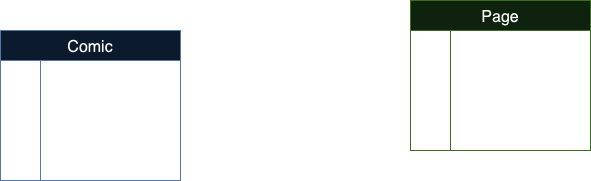

The diagram above was exported from draw.io. Its source (the exported page's mxGraphModel, read from the mxfile embedded in the PNG):
<mxGraphModel dx="984" dy="629" grid="1" gridSize="10" guides="1" tooltips="1" connect="1" arrows="1" fold="1" page="1" pageScale="1" pageWidth="827" pageHeight="1169" math="0" shadow="0">
  <root>
    <mxCell id="WIyWlLk6GJQsqaUBKTNV-0" />
    <mxCell id="WIyWlLk6GJQsqaUBKTNV-1" parent="WIyWlLk6GJQsqaUBKTNV-0" />
    <mxCell id="ocheK08EodFTl4-EvcKe-3" style="edgeStyle=orthogonalEdgeStyle;rounded=0;orthogonalLoop=1;jettySize=auto;html=1;startArrow=ERmandOne;startFill=0;endArrow=ERmany;endFill=0;" parent="WIyWlLk6GJQsqaUBKTNV-1" source="ocheK08EodFTl4-EvcKe-51" target="NOFcCUvWsjNkE3d6uCA_-26" edge="1">
      <mxGeometry relative="1" as="geometry">
        <mxPoint x="210" y="812" as="sourcePoint" />
        <mxPoint x="480" y="775" as="targetPoint" />
      </mxGeometry>
    </mxCell>
    <mxCell id="ocheK08EodFTl4-EvcKe-50" value="Comic" style="shape=table;startSize=30;container=1;collapsible=0;childLayout=tableLayout;fixedRows=1;rowLines=0;fontStyle=0;strokeColor=#6c8ebf;fontSize=16;fillColor=#dae8fc;" parent="WIyWlLk6GJQsqaUBKTNV-1" vertex="1">
      <mxGeometry x="90" y="680" width="180" height="150" as="geometry" />
    </mxCell>
    <mxCell id="ocheK08EodFTl4-EvcKe-51" value="" style="shape=tableRow;horizontal=0;startSize=0;swimlaneHead=0;swimlaneBody=0;top=0;left=0;bottom=0;right=0;collapsible=0;dropTarget=0;fillColor=none;points=[[0,0.5],[1,0.5]];portConstraint=eastwest;strokeColor=inherit;fontSize=16;" parent="ocheK08EodFTl4-EvcKe-50" vertex="1">
      <mxGeometry y="30" width="180" height="30" as="geometry" />
    </mxCell>
    <mxCell id="ocheK08EodFTl4-EvcKe-52" value="PK" style="shape=partialRectangle;html=1;whiteSpace=wrap;connectable=0;fillColor=none;top=0;left=0;bottom=0;right=0;overflow=hidden;pointerEvents=1;strokeColor=inherit;fontSize=16;" parent="ocheK08EodFTl4-EvcKe-51" vertex="1">
      <mxGeometry width="40" height="30" as="geometry">
        <mxRectangle width="40" height="30" as="alternateBounds" />
      </mxGeometry>
    </mxCell>
    <mxCell id="ocheK08EodFTl4-EvcKe-53" value="Id" style="shape=partialRectangle;html=1;whiteSpace=wrap;connectable=0;fillColor=none;top=0;left=0;bottom=0;right=0;align=left;spacingLeft=6;overflow=hidden;strokeColor=inherit;fontSize=16;" parent="ocheK08EodFTl4-EvcKe-51" vertex="1">
      <mxGeometry x="40" width="140" height="30" as="geometry">
        <mxRectangle width="140" height="30" as="alternateBounds" />
      </mxGeometry>
    </mxCell>
    <mxCell id="ocheK08EodFTl4-EvcKe-70" value="" style="shape=tableRow;horizontal=0;startSize=0;swimlaneHead=0;swimlaneBody=0;top=0;left=0;bottom=0;right=0;collapsible=0;dropTarget=0;fillColor=none;points=[[0,0.5],[1,0.5]];portConstraint=eastwest;strokeColor=inherit;fontSize=16;" parent="ocheK08EodFTl4-EvcKe-50" vertex="1">
      <mxGeometry y="60" width="180" height="30" as="geometry" />
    </mxCell>
    <mxCell id="ocheK08EodFTl4-EvcKe-71" value="" style="shape=partialRectangle;html=1;whiteSpace=wrap;connectable=0;fillColor=none;top=0;left=0;bottom=0;right=0;overflow=hidden;strokeColor=inherit;fontSize=16;" parent="ocheK08EodFTl4-EvcKe-70" vertex="1">
      <mxGeometry width="40" height="30" as="geometry">
        <mxRectangle width="40" height="30" as="alternateBounds" />
      </mxGeometry>
    </mxCell>
    <mxCell id="ocheK08EodFTl4-EvcKe-72" value="Title" style="shape=partialRectangle;html=1;whiteSpace=wrap;connectable=0;fillColor=none;top=0;left=0;bottom=0;right=0;align=left;spacingLeft=6;overflow=hidden;strokeColor=inherit;fontSize=16;" parent="ocheK08EodFTl4-EvcKe-70" vertex="1">
      <mxGeometry x="40" width="140" height="30" as="geometry">
        <mxRectangle width="140" height="30" as="alternateBounds" />
      </mxGeometry>
    </mxCell>
    <mxCell id="ocheK08EodFTl4-EvcKe-54" value="" style="shape=tableRow;horizontal=0;startSize=0;swimlaneHead=0;swimlaneBody=0;top=0;left=0;bottom=0;right=0;collapsible=0;dropTarget=0;fillColor=none;points=[[0,0.5],[1,0.5]];portConstraint=eastwest;strokeColor=inherit;fontSize=16;" parent="ocheK08EodFTl4-EvcKe-50" vertex="1">
      <mxGeometry y="90" width="180" height="30" as="geometry" />
    </mxCell>
    <mxCell id="ocheK08EodFTl4-EvcKe-55" value="" style="shape=partialRectangle;html=1;whiteSpace=wrap;connectable=0;fillColor=none;top=0;left=0;bottom=0;right=0;overflow=hidden;strokeColor=inherit;fontSize=16;" parent="ocheK08EodFTl4-EvcKe-54" vertex="1">
      <mxGeometry width="40" height="30" as="geometry">
        <mxRectangle width="40" height="30" as="alternateBounds" />
      </mxGeometry>
    </mxCell>
    <mxCell id="ocheK08EodFTl4-EvcKe-56" value="Description" style="shape=partialRectangle;html=1;whiteSpace=wrap;connectable=0;fillColor=none;top=0;left=0;bottom=0;right=0;align=left;spacingLeft=6;overflow=hidden;strokeColor=inherit;fontSize=16;" parent="ocheK08EodFTl4-EvcKe-54" vertex="1">
      <mxGeometry x="40" width="140" height="30" as="geometry">
        <mxRectangle width="140" height="30" as="alternateBounds" />
      </mxGeometry>
    </mxCell>
    <mxCell id="ocheK08EodFTl4-EvcKe-57" value="" style="shape=tableRow;horizontal=0;startSize=0;swimlaneHead=0;swimlaneBody=0;top=0;left=0;bottom=0;right=0;collapsible=0;dropTarget=0;fillColor=none;points=[[0,0.5],[1,0.5]];portConstraint=eastwest;strokeColor=inherit;fontSize=16;" parent="ocheK08EodFTl4-EvcKe-50" vertex="1">
      <mxGeometry y="120" width="180" height="30" as="geometry" />
    </mxCell>
    <mxCell id="ocheK08EodFTl4-EvcKe-58" value="" style="shape=partialRectangle;html=1;whiteSpace=wrap;connectable=0;fillColor=none;top=0;left=0;bottom=0;right=0;overflow=hidden;strokeColor=inherit;fontSize=16;" parent="ocheK08EodFTl4-EvcKe-57" vertex="1">
      <mxGeometry width="40" height="30" as="geometry">
        <mxRectangle width="40" height="30" as="alternateBounds" />
      </mxGeometry>
    </mxCell>
    <mxCell id="ocheK08EodFTl4-EvcKe-59" value="Url" style="shape=partialRectangle;html=1;whiteSpace=wrap;connectable=0;fillColor=none;top=0;left=0;bottom=0;right=0;align=left;spacingLeft=6;overflow=hidden;strokeColor=inherit;fontSize=16;" parent="ocheK08EodFTl4-EvcKe-57" vertex="1">
      <mxGeometry x="40" width="140" height="30" as="geometry">
        <mxRectangle width="140" height="30" as="alternateBounds" />
      </mxGeometry>
    </mxCell>
    <mxCell id="NOFcCUvWsjNkE3d6uCA_-22" value="Page" style="shape=table;startSize=30;container=1;collapsible=0;childLayout=tableLayout;fixedRows=1;rowLines=0;fontStyle=0;strokeColor=#82b366;fontSize=16;fillColor=#d5e8d4;" vertex="1" parent="WIyWlLk6GJQsqaUBKTNV-1">
      <mxGeometry x="500" y="650" width="180" height="150" as="geometry" />
    </mxCell>
    <mxCell id="NOFcCUvWsjNkE3d6uCA_-23" value="" style="shape=tableRow;horizontal=0;startSize=0;swimlaneHead=0;swimlaneBody=0;top=0;left=0;bottom=0;right=0;collapsible=0;dropTarget=0;fillColor=none;points=[[0,0.5],[1,0.5]];portConstraint=eastwest;strokeColor=inherit;fontSize=16;" vertex="1" parent="NOFcCUvWsjNkE3d6uCA_-22">
      <mxGeometry y="30" width="180" height="30" as="geometry" />
    </mxCell>
    <mxCell id="NOFcCUvWsjNkE3d6uCA_-24" value="PK" style="shape=partialRectangle;html=1;whiteSpace=wrap;connectable=0;fillColor=none;top=0;left=0;bottom=0;right=0;overflow=hidden;pointerEvents=1;strokeColor=inherit;fontSize=16;" vertex="1" parent="NOFcCUvWsjNkE3d6uCA_-23">
      <mxGeometry width="40" height="30" as="geometry">
        <mxRectangle width="40" height="30" as="alternateBounds" />
      </mxGeometry>
    </mxCell>
    <mxCell id="NOFcCUvWsjNkE3d6uCA_-25" value="Id" style="shape=partialRectangle;html=1;whiteSpace=wrap;connectable=0;fillColor=none;top=0;left=0;bottom=0;right=0;align=left;spacingLeft=6;overflow=hidden;strokeColor=inherit;fontSize=16;" vertex="1" parent="NOFcCUvWsjNkE3d6uCA_-23">
      <mxGeometry x="40" width="140" height="30" as="geometry">
        <mxRectangle width="140" height="30" as="alternateBounds" />
      </mxGeometry>
    </mxCell>
    <mxCell id="NOFcCUvWsjNkE3d6uCA_-26" value="" style="shape=tableRow;horizontal=0;startSize=0;swimlaneHead=0;swimlaneBody=0;top=0;left=0;bottom=0;right=0;collapsible=0;dropTarget=0;fillColor=none;points=[[0,0.5],[1,0.5]];portConstraint=eastwest;strokeColor=inherit;fontSize=16;" vertex="1" parent="NOFcCUvWsjNkE3d6uCA_-22">
      <mxGeometry y="60" width="180" height="30" as="geometry" />
    </mxCell>
    <mxCell id="NOFcCUvWsjNkE3d6uCA_-27" value="FK" style="shape=partialRectangle;html=1;whiteSpace=wrap;connectable=0;fillColor=none;top=0;left=0;bottom=0;right=0;overflow=hidden;strokeColor=inherit;fontSize=16;" vertex="1" parent="NOFcCUvWsjNkE3d6uCA_-26">
      <mxGeometry width="40" height="30" as="geometry">
        <mxRectangle width="40" height="30" as="alternateBounds" />
      </mxGeometry>
    </mxCell>
    <mxCell id="NOFcCUvWsjNkE3d6uCA_-28" value="ComicId" style="shape=partialRectangle;html=1;whiteSpace=wrap;connectable=0;fillColor=none;top=0;left=0;bottom=0;right=0;align=left;spacingLeft=6;overflow=hidden;strokeColor=inherit;fontSize=16;" vertex="1" parent="NOFcCUvWsjNkE3d6uCA_-26">
      <mxGeometry x="40" width="140" height="30" as="geometry">
        <mxRectangle width="140" height="30" as="alternateBounds" />
      </mxGeometry>
    </mxCell>
    <mxCell id="NOFcCUvWsjNkE3d6uCA_-29" value="" style="shape=tableRow;horizontal=0;startSize=0;swimlaneHead=0;swimlaneBody=0;top=0;left=0;bottom=0;right=0;collapsible=0;dropTarget=0;fillColor=none;points=[[0,0.5],[1,0.5]];portConstraint=eastwest;strokeColor=inherit;fontSize=16;" vertex="1" parent="NOFcCUvWsjNkE3d6uCA_-22">
      <mxGeometry y="90" width="180" height="30" as="geometry" />
    </mxCell>
    <mxCell id="NOFcCUvWsjNkE3d6uCA_-30" value="" style="shape=partialRectangle;html=1;whiteSpace=wrap;connectable=0;fillColor=none;top=0;left=0;bottom=0;right=0;overflow=hidden;strokeColor=inherit;fontSize=16;" vertex="1" parent="NOFcCUvWsjNkE3d6uCA_-29">
      <mxGeometry width="40" height="30" as="geometry">
        <mxRectangle width="40" height="30" as="alternateBounds" />
      </mxGeometry>
    </mxCell>
    <mxCell id="NOFcCUvWsjNkE3d6uCA_-31" value="Url" style="shape=partialRectangle;html=1;whiteSpace=wrap;connectable=0;fillColor=none;top=0;left=0;bottom=0;right=0;align=left;spacingLeft=6;overflow=hidden;strokeColor=inherit;fontSize=16;" vertex="1" parent="NOFcCUvWsjNkE3d6uCA_-29">
      <mxGeometry x="40" width="140" height="30" as="geometry">
        <mxRectangle width="140" height="30" as="alternateBounds" />
      </mxGeometry>
    </mxCell>
    <mxCell id="NOFcCUvWsjNkE3d6uCA_-32" value="" style="shape=tableRow;horizontal=0;startSize=0;swimlaneHead=0;swimlaneBody=0;top=0;left=0;bottom=0;right=0;collapsible=0;dropTarget=0;fillColor=none;points=[[0,0.5],[1,0.5]];portConstraint=eastwest;strokeColor=inherit;fontSize=16;" vertex="1" parent="NOFcCUvWsjNkE3d6uCA_-22">
      <mxGeometry y="120" width="180" height="30" as="geometry" />
    </mxCell>
    <mxCell id="NOFcCUvWsjNkE3d6uCA_-33" value="" style="shape=partialRectangle;html=1;whiteSpace=wrap;connectable=0;fillColor=none;top=0;left=0;bottom=0;right=0;overflow=hidden;strokeColor=inherit;fontSize=16;" vertex="1" parent="NOFcCUvWsjNkE3d6uCA_-32">
      <mxGeometry width="40" height="30" as="geometry">
        <mxRectangle width="40" height="30" as="alternateBounds" />
      </mxGeometry>
    </mxCell>
    <mxCell id="NOFcCUvWsjNkE3d6uCA_-34" value="PageNumber" style="shape=partialRectangle;html=1;whiteSpace=wrap;connectable=0;fillColor=none;top=0;left=0;bottom=0;right=0;align=left;spacingLeft=6;overflow=hidden;strokeColor=inherit;fontSize=16;" vertex="1" parent="NOFcCUvWsjNkE3d6uCA_-32">
      <mxGeometry x="40" width="140" height="30" as="geometry">
        <mxRectangle width="140" height="30" as="alternateBounds" />
      </mxGeometry>
    </mxCell>
  </root>
</mxGraphModel>